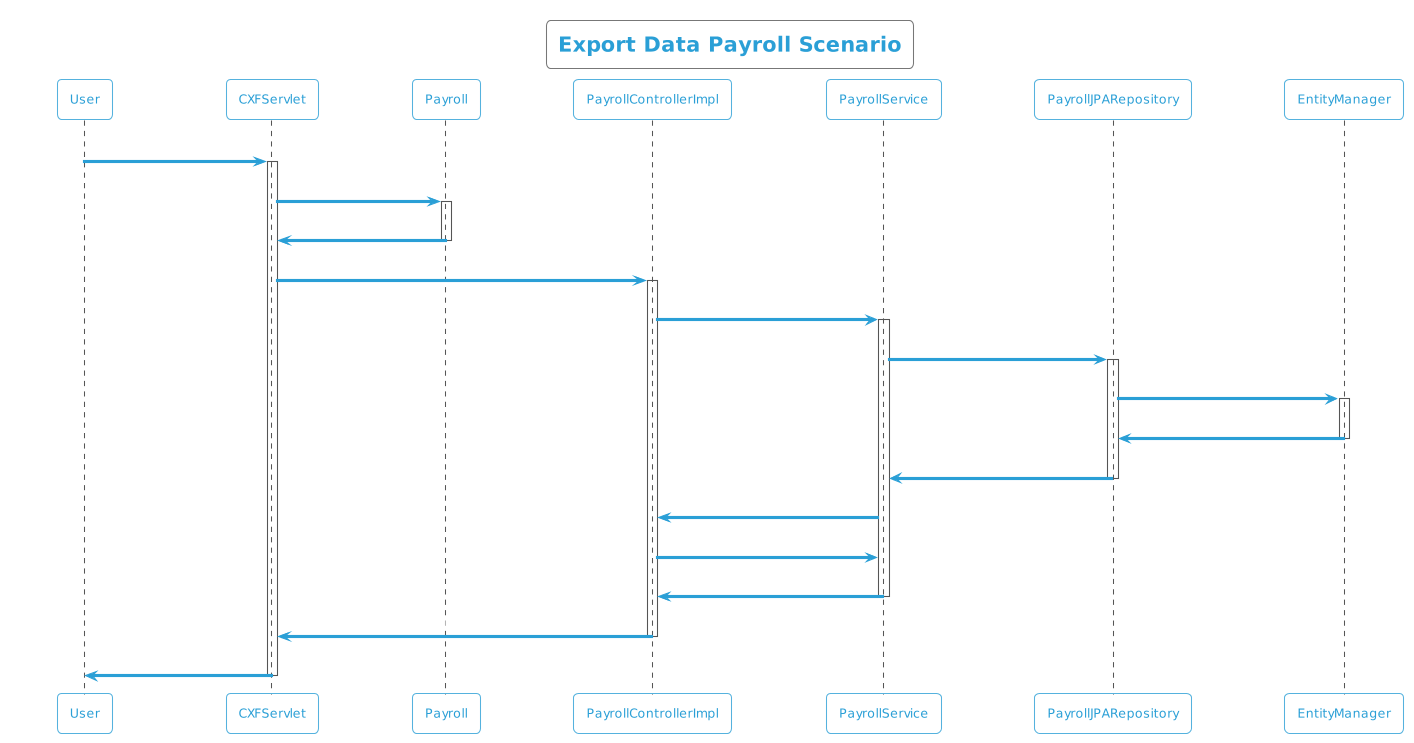

The diagram above was rendered by PlantUML. Its source (embedded in the PNG):
@startuml
!theme cyborg-outline
title Export Data Payroll Scenario
participant User
User -> CXFServlet: Payroll
activate CXFServlet
CXFServlet -> Payroll: << export >>
activate Payroll
Payroll -> CXFServlet: << instance >>
deactivate Payroll
CXFServlet -> PayrollControllerImpl: export(:Payroll)
activate PayrollControllerImpl
PayrollControllerImpl -> PayrollService: search(:Payroll)
activate PayrollService
PayrollService -> PayrollJPARepository: search(:Payroll)
activate PayrollJPARepository
PayrollJPARepository -> EntityManager: save(:Payroll)
activate EntityManager
EntityManager -> PayrollJPARepository: << persisted Payroll >>
deactivate EntityManager
PayrollJPARepository -> PayrollService: << persisted Payroll >>
deactivate PayrollJPARepository
PayrollService -> PayrollControllerImpl: response(:List<Payroll>)
PayrollControllerImpl -> PayrollService: export(:Payroll)
PayrollService -> PayrollControllerImpl: << persisted Payroll.xlsx >>
deactivate PayrollService
PayrollControllerImpl -> CXFServlet: << persisted Payroll.xlsx >>
deactivate PayrollControllerImpl
CXFServlet -> User: marshalled Payroll XML
deactivate CXFServlet
@enduml